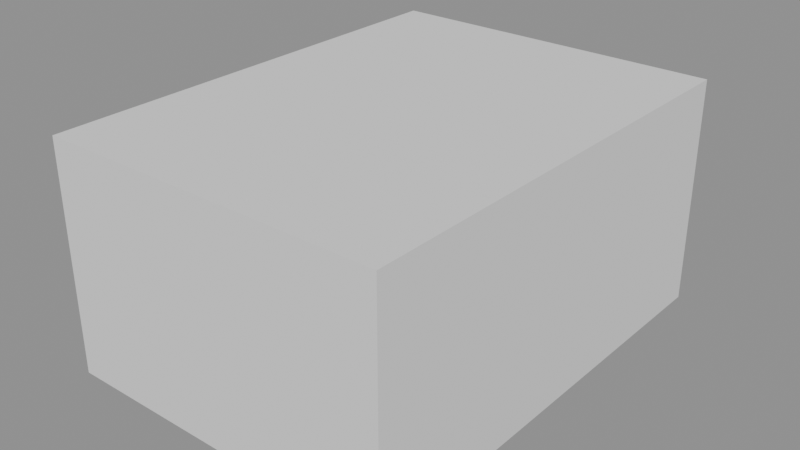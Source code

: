 # Source: IceMachine.blend  (saved by Blender 4.5.90; exported with 4.5.12 LTS)
import bpy
from mathutils import Matrix  # noqa: F401  (used for matrix-valued properties, if any)

bpy.ops.wm.read_factory_settings(use_empty=True)
scene = bpy.context.scene
scene.name = 'Temp_GasPump'

# ---- meshes
me_cube = bpy.data.meshes.new('Cube')
me_cube.from_pydata([(-1.0, -1.0, -1.0), (-1.0, -1.0, 1.0), (-1.0, 1.0, -1.0), (-1.0, 1.0, 1.0), (1.0, -1.0, -1.0), (1.0, -1.0, 1.0), (1.0, 1.0, -1.0), (1.0, 1.0, 1.0)], [], [(0, 1, 3, 2), (2, 3, 7, 6), (6, 7, 5, 4), (4, 5, 1, 0), (2, 6, 4, 0), (7, 3, 1, 5)])
_uv = me_cube.uv_layers.new(name='UVMap')
_uv.uv.foreach_set('vector', [0.375, 0.0, 0.625, 0.0, 0.625, 0.25, 0.375, 0.25, 0.375, 0.25, 0.625, 0.25, 0.625, 0.5, 0.375, 0.5, 0.375, 0.5, 0.625, 0.5, 0.625, 0.75, 0.375, 0.75, 0.375, 0.75, 0.625, 0.75, 0.625, 1.0, 0.375, 1.0, 0.125, 0.5, 0.375, 0.5, 0.375, 0.75, 0.125, 0.75, 0.625, 0.5, 0.875, 0.5, 0.875, 0.75, 0.625, 0.75])
me_cube.update()

# ---- objects
ob_icemachine = bpy.data.objects.new('IceMachine', me_cube)

# ---- transforms, parenting, visibility, modifiers, constraints
ob_icemachine.location = (0.0, 0.0, 1.0)
ob_icemachine.scale = (1.5, 2.0, 1.0)

# ---- collection membership
scene.collection.objects.link(ob_icemachine)

# ---- scene / render settings (as saved in the file)
scene.frame_start = 1; scene.frame_end = 250; scene.frame_set(1)
scene.render.engine = 'BLENDER_EEVEE_NEXT'
scene.render.image_settings.exr_codec = 'NONE'
scene.render.simplify_subdivision_render = 0
scene.render.simplify_child_particles_render = 0.0
scene.eevee.use_volume_custom_range = False
scene.eevee.use_fast_gi = False
scene.eevee.use_shadows = False
scene.view_settings.white_balance_temperature = 0.0
scene.view_settings.white_balance_tint = 0.0
scene.view_settings.white_balance_whitepoint = (2.97, 0.5193, -0.0414)
bpy.context.view_layer.update()

# ---- added for rendering (the .blend has no active camera and no usable light): camera, sun + grey world if the file has none
cam_auto = bpy.data.cameras.new('AutoCamera')
cam_auto.lens = 50.0
cam_auto.sensor_width = 36.0
cam_auto.clip_end = 1000.0
ob_auto_camera = bpy.data.objects.new('AutoCamera', cam_auto)
scene.collection.objects.link(ob_auto_camera)
ob_auto_camera.location = (4.98249, -5.97898, 4.98599)
ob_auto_camera.rotation_euler = (1.09748, -7.21219e-08, 0.694738)
scene.camera = ob_auto_camera
light_auto_sun = bpy.data.lights.new('AutoSun', 'SUN')
light_auto_sun.energy = 3.0
light_auto_sun.angle = 0.0523599
ob_auto_sun = bpy.data.objects.new('AutoSun', light_auto_sun)
scene.collection.objects.link(ob_auto_sun)
ob_auto_sun.rotation_euler = (0.872665, 0.174533, 0.523599)
if scene.world is None:
    world_auto = bpy.data.worlds.new('AutoWorld')
    world_auto.color = (0.3, 0.3, 0.3)
    scene.world = world_auto
bpy.context.view_layer.update()
